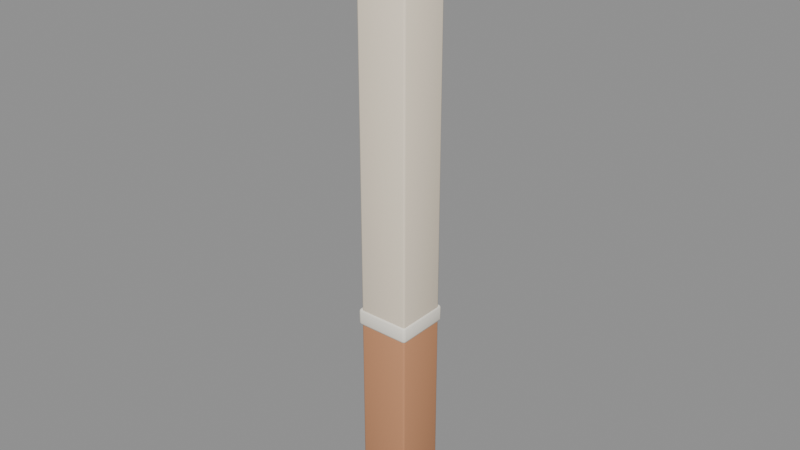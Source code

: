 # Source: wall-corner.blend  (saved by Blender 5.2.45; exported with 4.5.12 LTS)
import bpy
from mathutils import Matrix  # noqa: F401  (used for matrix-valued properties, if any)

bpy.ops.wm.read_factory_settings(use_empty=True)
scene = bpy.context.scene
scene.name = 'ShellMod_wall_corner_Master'

# ---- collections
col_module_wall_corner_003 = bpy.data.collections.new('Module_wall-corner.003'); scene.collection.children.link(col_module_wall_corner_003)

# ---- materials (node trees are filled in below, after node groups)
mat_shellcreamlight = bpy.data.materials.new('ShellCreamLight')
mat_shellcreamlight.diffuse_color = (1.0, 0.8714, 0.6867, 1.0)
mat_shellterracotta = bpy.data.materials.new('ShellTerracotta')
mat_shellterracotta.diffuse_color = (0.5776, 0.2664, 0.1301, 1.0)
mat_shellcreampale = bpy.data.materials.new('ShellCreamPale')
mat_shellcreampale.diffuse_color = (1.0, 0.9473, 0.8308, 1.0)
mat_shellwood = bpy.data.materials.new('ShellWood')
mat_shellwood.diffuse_color = (0.4287, 0.1981, 0.08438, 1.0)

# ---- material node trees
mat_shellcreamlight.use_nodes = True; mat_shellcreamlight.node_tree.nodes.clear()
_N = mat_shellcreamlight.node_tree.nodes; _L = mat_shellcreamlight.node_tree.links
n0 = _N.new('ShaderNodeBsdfPrincipled'); n0.name = 'Principled BSDF'; n0.location = (-200, 100)
n0.inputs[0].default_value = (1.0, 0.8714, 0.6867, 1.0)
n0.inputs[2].default_value = 0.85
n0.inputs[10].default_value = 0.005
n1 = _N.new('ShaderNodeOutputMaterial'); n1.name = 'Material Output'; n1.location = (200, 100)
_L.new(n0.outputs[0], n1.inputs[0])
n1.is_active_output = True
mat_shellterracotta.use_nodes = True; mat_shellterracotta.node_tree.nodes.clear()
_N = mat_shellterracotta.node_tree.nodes; _L = mat_shellterracotta.node_tree.links
n0 = _N.new('ShaderNodeBsdfPrincipled'); n0.name = 'Principled BSDF'; n0.location = (-200, 100)
n0.inputs[0].default_value = (0.5776, 0.2664, 0.1301, 1.0)
n0.inputs[2].default_value = 0.82
n0.inputs[10].default_value = 0.005
n1 = _N.new('ShaderNodeOutputMaterial'); n1.name = 'Material Output'; n1.location = (200, 100)
_L.new(n0.outputs[0], n1.inputs[0])
n1.is_active_output = True
mat_shellcreampale.use_nodes = True; mat_shellcreampale.node_tree.nodes.clear()
_N = mat_shellcreampale.node_tree.nodes; _L = mat_shellcreampale.node_tree.links
n0 = _N.new('ShaderNodeBsdfPrincipled'); n0.name = 'Principled BSDF'; n0.location = (-200, 100)
n0.inputs[0].default_value = (1.0, 0.9473, 0.8308, 1.0)
n0.inputs[2].default_value = 0.78
n0.inputs[10].default_value = 0.005
n1 = _N.new('ShaderNodeOutputMaterial'); n1.name = 'Material Output'; n1.location = (200, 100)
_L.new(n0.outputs[0], n1.inputs[0])
n1.is_active_output = True
mat_shellwood.use_nodes = True; mat_shellwood.node_tree.nodes.clear()
_N = mat_shellwood.node_tree.nodes; _L = mat_shellwood.node_tree.links
n0 = _N.new('ShaderNodeBsdfPrincipled'); n0.name = 'Principled BSDF'; n0.location = (-200, 100)
n0.inputs[0].default_value = (0.4287, 0.1981, 0.08438, 1.0)
n0.inputs[2].default_value = 0.8
n0.inputs[10].default_value = 0.005
n1 = _N.new('ShaderNodeOutputMaterial'); n1.name = 'Material Output'; n1.location = (200, 100)
_L.new(n0.outputs[0], n1.inputs[0])
n1.is_active_output = True

# ---- meshes
me_shellwallcorner_upper_012 = bpy.data.meshes.new('ShellWallCorner_Upper.012')
me_shellwallcorner_upper_012.from_pydata([(-0.212, 0.008, 0.92), (-0.212, 0.0, 0.928), (-0.22, 0.008, 0.928), (-0.212, 0.002343, 0.9223), (-0.2166, 0.003381, 0.9234), (-0.2177, 0.002343, 0.928), (-0.2177, 0.008, 0.9223), (-0.212, 0.0, 2.507), (-0.212, 0.008, 2.515), (-0.22, 0.008, 2.507), (-0.212, 0.002343, 2.513), (-0.2166, 0.003381, 2.512), (-0.2177, 0.008, 2.513), (-0.2177, 0.002343, 2.507), (-0.212, 0.212, 0.92), (-0.22, 0.212, 0.928), (-0.212, 0.22, 0.928), (-0.2177, 0.212, 0.9223), (-0.2166, 0.2166, 0.9234), (-0.2177, 0.2177, 0.928), (-0.212, 0.2177, 0.9223), (-0.212, 0.212, 2.515), (-0.212, 0.22, 2.507), (-0.22, 0.212, 2.507), (-0.212, 0.2177, 2.513), (-0.2166, 0.2166, 2.512), (-0.2177, 0.2177, 2.507), (-0.2177, 0.212, 2.513), (-0.008, 0.008, 0.92), (0.0, 0.008, 0.928), (-0.008, 0.0, 0.928), (-0.002343, 0.008, 0.9223), (-0.003381, 0.003381, 0.9234), (-0.002343, 0.002343, 0.928), (-0.008, 0.002343, 0.9223), (-0.008, 0.008, 2.515), (-0.008, 0.0, 2.507), (0.0, 0.008, 2.507), (-0.008, 0.002343, 2.513), (-0.003381, 0.003381, 2.512), (-0.002343, 0.002343, 2.507), (-0.002343, 0.008, 2.513), (-0.008, 0.212, 0.92), (-0.008, 0.22, 0.928), (0.0, 0.212, 0.928), (-0.008, 0.2177, 0.9223), (-0.003381, 0.2166, 0.9234), (-0.002343, 0.2177, 0.928), (-0.002343, 0.212, 0.9223), (-0.008, 0.212, 2.515), (0.0, 0.212, 2.507), (-0.008, 0.22, 2.507), (-0.002343, 0.212, 2.513), (-0.003381, 0.2166, 2.512), (-0.002343, 0.2177, 2.507), (-0.008, 0.2177, 2.513)], [], [(0, 3, 4, 6), (1, 5, 4, 3), (2, 6, 4, 5), (7, 10, 11, 13), (8, 12, 11, 10), (9, 13, 11, 12), (14, 17, 18, 20), (15, 19, 18, 17), (16, 20, 18, 19), (21, 24, 25, 27), (22, 26, 25, 24), (23, 27, 25, 26), (28, 31, 32, 34), (29, 33, 32, 31), (30, 34, 32, 33), (35, 38, 39, 41), (36, 40, 39, 38), (37, 41, 39, 40), (42, 45, 46, 48), (43, 47, 46, 45), (44, 48, 46, 47), (49, 52, 53, 55), (50, 54, 53, 52), (51, 55, 53, 54), (14, 0, 6, 17), (17, 6, 2, 15), (1, 7, 13, 5), (5, 13, 9, 2), (8, 21, 27, 12), (12, 27, 23, 9), (22, 16, 19, 26), (26, 19, 15, 23), (42, 14, 20, 45), (45, 20, 16, 43), (21, 49, 55, 24), (24, 55, 51, 22), (50, 44, 47, 54), (54, 47, 43, 51), (28, 42, 48, 31), (31, 48, 44, 29), (49, 35, 41, 52), (52, 41, 37, 50), (36, 30, 33, 40), (40, 33, 29, 37), (0, 28, 34, 3), (3, 34, 30, 1), (35, 8, 10, 38), (38, 10, 7, 36), (14, 42, 28, 0), (2, 9, 23, 15), (30, 36, 7, 1), (49, 21, 8, 35), (16, 22, 51, 43), (44, 50, 37, 29)])
me_shellwallcorner_upper_012.polygons.foreach_set('use_smooth', [True] * 54)
me_shellwallcorner_upper_012.materials.append(mat_shellcreamlight)
me_shellwallcorner_upper_012.update()
me_shellwallcorner_lowerwainscot_012 = bpy.data.meshes.new('ShellWallCorner_LowerWainscot.012')
me_shellwallcorner_lowerwainscot_012.from_pydata([(-0.212, 0.008, 0.0), (-0.212, 0.0, 0.008), (-0.22, 0.008, 0.008), (-0.212, 0.002343, 0.002343), (-0.2166, 0.003381, 0.003381), (-0.2177, 0.002343, 0.008), (-0.2177, 0.008, 0.002343), (-0.212, 0.0, 0.912), (-0.212, 0.008, 0.92), (-0.22, 0.008, 0.912), (-0.212, 0.002343, 0.9177), (-0.2166, 0.003381, 0.9166), (-0.2177, 0.008, 0.9177), (-0.2177, 0.002343, 0.912), (-0.212, 0.212, 0.0), (-0.22, 0.212, 0.008), (-0.212, 0.22, 0.008), (-0.2177, 0.212, 0.002343), (-0.2166, 0.2166, 0.003381), (-0.2177, 0.2177, 0.008), (-0.212, 0.2177, 0.002343), (-0.212, 0.212, 0.92), (-0.212, 0.22, 0.912), (-0.22, 0.212, 0.912), (-0.212, 0.2177, 0.9177), (-0.2166, 0.2166, 0.9166), (-0.2177, 0.2177, 0.912), (-0.2177, 0.212, 0.9177), (-0.008, 0.008, 0.0), (0.0, 0.008, 0.008), (-0.008, 0.0, 0.008), (-0.002343, 0.008, 0.002343), (-0.003381, 0.003381, 0.003381), (-0.002343, 0.002343, 0.008), (-0.008, 0.002343, 0.002343), (-0.008, 0.008, 0.92), (-0.008, 0.0, 0.912), (0.0, 0.008, 0.912), (-0.008, 0.002343, 0.9177), (-0.003381, 0.003381, 0.9166), (-0.002343, 0.002343, 0.912), (-0.002343, 0.008, 0.9177), (-0.008, 0.212, 0.0), (-0.008, 0.22, 0.008), (0.0, 0.212, 0.008), (-0.008, 0.2177, 0.002343), (-0.003381, 0.2166, 0.003381), (-0.002343, 0.2177, 0.008), (-0.002343, 0.212, 0.002343), (-0.008, 0.212, 0.92), (0.0, 0.212, 0.912), (-0.008, 0.22, 0.912), (-0.002343, 0.212, 0.9177), (-0.003381, 0.2166, 0.9166), (-0.002343, 0.2177, 0.912), (-0.008, 0.2177, 0.9177)], [], [(0, 3, 4, 6), (1, 5, 4, 3), (2, 6, 4, 5), (7, 10, 11, 13), (8, 12, 11, 10), (9, 13, 11, 12), (14, 17, 18, 20), (15, 19, 18, 17), (16, 20, 18, 19), (21, 24, 25, 27), (22, 26, 25, 24), (23, 27, 25, 26), (28, 31, 32, 34), (29, 33, 32, 31), (30, 34, 32, 33), (35, 38, 39, 41), (36, 40, 39, 38), (37, 41, 39, 40), (42, 45, 46, 48), (43, 47, 46, 45), (44, 48, 46, 47), (49, 52, 53, 55), (50, 54, 53, 52), (51, 55, 53, 54), (14, 0, 6, 17), (17, 6, 2, 15), (1, 7, 13, 5), (5, 13, 9, 2), (8, 21, 27, 12), (12, 27, 23, 9), (22, 16, 19, 26), (26, 19, 15, 23), (42, 14, 20, 45), (45, 20, 16, 43), (21, 49, 55, 24), (24, 55, 51, 22), (50, 44, 47, 54), (54, 47, 43, 51), (28, 42, 48, 31), (31, 48, 44, 29), (49, 35, 41, 52), (52, 41, 37, 50), (36, 30, 33, 40), (40, 33, 29, 37), (0, 28, 34, 3), (3, 34, 30, 1), (35, 8, 10, 38), (38, 10, 7, 36), (14, 42, 28, 0), (2, 9, 23, 15), (30, 36, 7, 1), (49, 21, 8, 35), (16, 22, 51, 43), (44, 50, 37, 29)])
me_shellwallcorner_lowerwainscot_012.polygons.foreach_set('use_smooth', [True] * 54)
me_shellwallcorner_lowerwainscot_012.materials.append(mat_shellterracotta)
me_shellwallcorner_lowerwainscot_012.update()
me_shellwallcorner_chairrail_012 = bpy.data.meshes.new('ShellWallCorner_ChairRail.012')
me_shellwallcorner_chairrail_012.from_pydata([(-0.224, 0.008, 0.885), (-0.224, -0.004, 0.897), (-0.236, 0.008, 0.897), (-0.224, -0.0004853, 0.8885), (-0.2309, 0.001072, 0.8901), (-0.2325, -0.0004853, 0.897), (-0.2325, 0.008, 0.8885), (-0.224, -0.004, 0.948), (-0.224, 0.008, 0.96), (-0.236, 0.008, 0.948), (-0.224, -0.0004853, 0.9565), (-0.2309, 0.001072, 0.9549), (-0.2325, 0.008, 0.9565), (-0.2325, -0.0004853, 0.948), (-0.224, 0.224, 0.885), (-0.236, 0.224, 0.897), (-0.224, 0.236, 0.897), (-0.2325, 0.224, 0.8885), (-0.2309, 0.2309, 0.8901), (-0.2325, 0.2325, 0.897), (-0.224, 0.2325, 0.8885), (-0.224, 0.224, 0.96), (-0.224, 0.236, 0.948), (-0.236, 0.224, 0.948), (-0.224, 0.2325, 0.9565), (-0.2309, 0.2309, 0.9549), (-0.2325, 0.2325, 0.948), (-0.2325, 0.224, 0.9565), (-0.008, 0.008, 0.885), (0.004, 0.008, 0.897), (-0.008, -0.004, 0.897), (0.0004853, 0.008, 0.8885), (-0.001072, 0.001072, 0.8901), (0.0004853, -0.0004853, 0.897), (-0.008, -0.0004853, 0.8885), (-0.008, 0.008, 0.96), (-0.008, -0.004, 0.948), (0.004, 0.008, 0.948), (-0.008, -0.0004853, 0.9565), (-0.001072, 0.001072, 0.9549), (0.0004853, -0.0004853, 0.948), (0.0004853, 0.008, 0.9565), (-0.008, 0.224, 0.885), (-0.008, 0.236, 0.897), (0.004, 0.224, 0.897), (-0.008, 0.2325, 0.8885), (-0.001072, 0.2309, 0.8901), (0.0004853, 0.2325, 0.897), (0.0004853, 0.224, 0.8885), (-0.008, 0.224, 0.96), (0.004, 0.224, 0.948), (-0.008, 0.236, 0.948), (0.0004853, 0.224, 0.9565), (-0.001072, 0.2309, 0.9549), (0.0004853, 0.2325, 0.948), (-0.008, 0.2325, 0.9565), (-0.224, 0.008, 2.515), (-0.224, -0.004, 2.527), (-0.236, 0.008, 2.527), (-0.224, -0.0004853, 2.519), (-0.2309, 0.001072, 2.52), (-0.2325, -0.0004853, 2.527), (-0.2325, 0.008, 2.519), (-0.224, -0.004, 2.568), (-0.224, 0.008, 2.58), (-0.236, 0.008, 2.568), (-0.224, -0.0004853, 2.576), (-0.2309, 0.001072, 2.575), (-0.2325, 0.008, 2.576), (-0.2325, -0.0004853, 2.568), (-0.224, 0.224, 2.515), (-0.236, 0.224, 2.527), (-0.224, 0.236, 2.527), (-0.2325, 0.224, 2.519), (-0.2309, 0.2309, 2.52), (-0.2325, 0.2325, 2.527), (-0.224, 0.2325, 2.519), (-0.224, 0.224, 2.58), (-0.224, 0.236, 2.568), (-0.236, 0.224, 2.568), (-0.224, 0.2325, 2.576), (-0.2309, 0.2309, 2.575), (-0.2325, 0.2325, 2.568), (-0.2325, 0.224, 2.576), (-0.008, 0.008, 2.515), (0.004, 0.008, 2.527), (-0.008, -0.004, 2.527), (0.0004853, 0.008, 2.519), (-0.001072, 0.001072, 2.52), (0.0004853, -0.0004853, 2.527), (-0.008, -0.0004853, 2.519), (-0.008, 0.008, 2.58), (-0.008, -0.004, 2.568), (0.004, 0.008, 2.568), (-0.008, -0.0004853, 2.576), (-0.001072, 0.001072, 2.575), (0.0004853, -0.0004853, 2.568), (0.0004853, 0.008, 2.576), (-0.008, 0.224, 2.515), (-0.008, 0.236, 2.527), (0.004, 0.224, 2.527), (-0.008, 0.2325, 2.519), (-0.001072, 0.2309, 2.52), (0.0004853, 0.2325, 2.527), (0.0004853, 0.224, 2.519), (-0.008, 0.224, 2.58), (0.004, 0.224, 2.568), (-0.008, 0.236, 2.568), (0.0004853, 0.224, 2.576), (-0.001072, 0.2309, 2.575), (0.0004853, 0.2325, 2.568), (-0.008, 0.2325, 2.576)], [], [(0, 3, 4, 6), (1, 5, 4, 3), (2, 6, 4, 5), (7, 10, 11, 13), (8, 12, 11, 10), (9, 13, 11, 12), (14, 17, 18, 20), (15, 19, 18, 17), (16, 20, 18, 19), (21, 24, 25, 27), (22, 26, 25, 24), (23, 27, 25, 26), (28, 31, 32, 34), (29, 33, 32, 31), (30, 34, 32, 33), (35, 38, 39, 41), (36, 40, 39, 38), (37, 41, 39, 40), (42, 45, 46, 48), (43, 47, 46, 45), (44, 48, 46, 47), (49, 52, 53, 55), (50, 54, 53, 52), (51, 55, 53, 54), (14, 0, 6, 17), (17, 6, 2, 15), (1, 7, 13, 5), (5, 13, 9, 2), (8, 21, 27, 12), (12, 27, 23, 9), (22, 16, 19, 26), (26, 19, 15, 23), (42, 14, 20, 45), (45, 20, 16, 43), (21, 49, 55, 24), (24, 55, 51, 22), (50, 44, 47, 54), (54, 47, 43, 51), (28, 42, 48, 31), (31, 48, 44, 29), (49, 35, 41, 52), (52, 41, 37, 50), (36, 30, 33, 40), (40, 33, 29, 37), (0, 28, 34, 3), (3, 34, 30, 1), (35, 8, 10, 38), (38, 10, 7, 36), (14, 42, 28, 0), (2, 9, 23, 15), (30, 36, 7, 1), (49, 21, 8, 35), (16, 22, 51, 43), (44, 50, 37, 29), (56, 59, 60, 62), (57, 61, 60, 59), (58, 62, 60, 61), (63, 66, 67, 69), (64, 68, 67, 66), (65, 69, 67, 68), (70, 73, 74, 76), (71, 75, 74, 73), (72, 76, 74, 75), (77, 80, 81, 83), (78, 82, 81, 80), (79, 83, 81, 82), (84, 87, 88, 90), (85, 89, 88, 87), (86, 90, 88, 89), (91, 94, 95, 97), (92, 96, 95, 94), (93, 97, 95, 96), (98, 101, 102, 104), (99, 103, 102, 101), (100, 104, 102, 103), (105, 108, 109, 111), (106, 110, 109, 108), (107, 111, 109, 110), (70, 56, 62, 73), (73, 62, 58, 71), (57, 63, 69, 61), (61, 69, 65, 58), (64, 77, 83, 68), (68, 83, 79, 65), (78, 72, 75, 82), (82, 75, 71, 79), (98, 70, 76, 101), (101, 76, 72, 99), (77, 105, 111, 80), (80, 111, 107, 78), (106, 100, 103, 110), (110, 103, 99, 107), (84, 98, 104, 87), (87, 104, 100, 85), (105, 91, 97, 108), (108, 97, 93, 106), (92, 86, 89, 96), (96, 89, 85, 93), (56, 84, 90, 59), (59, 90, 86, 57), (91, 64, 66, 94), (94, 66, 63, 92), (70, 98, 84, 56), (58, 65, 79, 71), (86, 92, 63, 57), (105, 77, 64, 91), (72, 78, 107, 99), (100, 106, 93, 85)])
me_shellwallcorner_chairrail_012.polygons.foreach_set('use_smooth', [True] * 108)
me_shellwallcorner_chairrail_012.materials.append(mat_shellcreampale)
me_shellwallcorner_chairrail_012.update()
me_shellwallcorner_coping_012 = bpy.data.meshes.new('ShellWallCorner_Coping.012')
me_shellwallcorner_coping_012.from_pydata([(-0.236, 0.012, 2.58), (-0.236, -0.004, 2.596), (-0.252, 0.012, 2.596), (-0.236, 0.0006863, 2.585), (-0.2452, 0.002762, 2.587), (-0.2473, 0.0006863, 2.596), (-0.2473, 0.012, 2.585), (-0.236, -0.004, 2.634), (-0.236, 0.012, 2.65), (-0.252, 0.012, 2.634), (-0.236, 0.0006863, 2.645), (-0.2452, 0.002762, 2.643), (-0.2473, 0.012, 2.645), (-0.2473, 0.0006863, 2.634), (-0.236, 0.236, 2.58), (-0.252, 0.236, 2.596), (-0.236, 0.252, 2.596), (-0.2473, 0.236, 2.585), (-0.2452, 0.2452, 2.587), (-0.2473, 0.2473, 2.596), (-0.236, 0.2473, 2.585), (-0.236, 0.236, 2.65), (-0.236, 0.252, 2.634), (-0.252, 0.236, 2.634), (-0.236, 0.2473, 2.645), (-0.2452, 0.2452, 2.643), (-0.2473, 0.2473, 2.634), (-0.2473, 0.236, 2.645), (-0.012, 0.012, 2.58), (0.004, 0.012, 2.596), (-0.012, -0.004, 2.596), (-0.0006863, 0.012, 2.585), (-0.002762, 0.002762, 2.587), (-0.0006863, 0.0006863, 2.596), (-0.012, 0.0006863, 2.585), (-0.012, 0.012, 2.65), (-0.012, -0.004, 2.634), (0.004, 0.012, 2.634), (-0.012, 0.0006863, 2.645), (-0.002762, 0.002762, 2.643), (-0.0006863, 0.0006863, 2.634), (-0.0006863, 0.012, 2.645), (-0.012, 0.236, 2.58), (-0.012, 0.252, 2.596), (0.004, 0.236, 2.596), (-0.012, 0.2473, 2.585), (-0.002762, 0.2452, 2.587), (-0.0006863, 0.2473, 2.596), (-0.0006863, 0.236, 2.585), (-0.012, 0.236, 2.65), (0.004, 0.236, 2.634), (-0.012, 0.252, 2.634), (-0.0006863, 0.236, 2.645), (-0.002762, 0.2452, 2.643), (-0.0006863, 0.2473, 2.634), (-0.012, 0.2473, 2.645)], [], [(0, 3, 4, 6), (1, 5, 4, 3), (2, 6, 4, 5), (7, 10, 11, 13), (8, 12, 11, 10), (9, 13, 11, 12), (14, 17, 18, 20), (15, 19, 18, 17), (16, 20, 18, 19), (21, 24, 25, 27), (22, 26, 25, 24), (23, 27, 25, 26), (28, 31, 32, 34), (29, 33, 32, 31), (30, 34, 32, 33), (35, 38, 39, 41), (36, 40, 39, 38), (37, 41, 39, 40), (42, 45, 46, 48), (43, 47, 46, 45), (44, 48, 46, 47), (49, 52, 53, 55), (50, 54, 53, 52), (51, 55, 53, 54), (14, 0, 6, 17), (17, 6, 2, 15), (1, 7, 13, 5), (5, 13, 9, 2), (8, 21, 27, 12), (12, 27, 23, 9), (22, 16, 19, 26), (26, 19, 15, 23), (42, 14, 20, 45), (45, 20, 16, 43), (21, 49, 55, 24), (24, 55, 51, 22), (50, 44, 47, 54), (54, 47, 43, 51), (28, 42, 48, 31), (31, 48, 44, 29), (49, 35, 41, 52), (52, 41, 37, 50), (36, 30, 33, 40), (40, 33, 29, 37), (0, 28, 34, 3), (3, 34, 30, 1), (35, 8, 10, 38), (38, 10, 7, 36), (14, 42, 28, 0), (2, 9, 23, 15), (30, 36, 7, 1), (49, 21, 8, 35), (16, 22, 51, 43), (44, 50, 37, 29)])
me_shellwallcorner_coping_012.polygons.foreach_set('use_smooth', [True] * 54)
me_shellwallcorner_coping_012.materials.append(mat_shellwood)
me_shellwallcorner_coping_012.update()

# ---- objects
ob_shellwallcorner_upper = bpy.data.objects.new('ShellWallCorner_Upper', me_shellwallcorner_upper_012)
ob_shellwallcorner_lowerwainscot = bpy.data.objects.new('ShellWallCorner_LowerWainscot', me_shellwallcorner_lowerwainscot_012)
ob_shellwallcorner_chairrail = bpy.data.objects.new('ShellWallCorner_ChairRail', me_shellwallcorner_chairrail_012)
ob_shellwallcorner_coping = bpy.data.objects.new('ShellWallCorner_Coping', me_shellwallcorner_coping_012)

# ---- transforms, parenting, visibility, modifiers, constraints
ob_shellwallcorner_upper.location = (0.0, 0.0, 0.0)
ob_shellwallcorner_lowerwainscot.location = (0.0, 0.0, 0.0)
ob_shellwallcorner_chairrail.location = (0.0, 0.0, 0.0)
ob_shellwallcorner_coping.location = (0.0, 0.0, 0.0)

# ---- collection membership
col_module_wall_corner_003.objects.link(ob_shellwallcorner_upper)
col_module_wall_corner_003.objects.link(ob_shellwallcorner_lowerwainscot)
col_module_wall_corner_003.objects.link(ob_shellwallcorner_chairrail)
col_module_wall_corner_003.objects.link(ob_shellwallcorner_coping)

# ---- scene / render settings (as saved in the file)
scene.frame_start = 1; scene.frame_end = 250; scene.frame_set(1)
scene.render.engine = 'BLENDER_EEVEE_NEXT'
scene.render.image_settings.exr_codec = 'NONE'
scene.render.use_bake_clear = False
scene.render.bake_margin = 0
scene.render.bake_bias = 0.0
scene.render.bake_samples = 0
scene.render.simplify_subdivision_render = 0
scene.render.simplify_child_particles_render = 0.0
scene.render.compositor_device = 'GPU'
scene.eevee.use_volume_custom_range = False
scene.eevee.gtao_distance = 0.0
scene.eevee.use_fast_gi = False
scene.eevee.fast_gi_thickness_near = 0.1
scene.eevee.fast_gi_thickness_far = 0.0
scene.eevee.ray_tracing_options.screen_trace_thickness = 0.1
bpy.context.view_layer.update()

# ---- added for rendering (the .blend has no active camera and no usable light): camera, sun + grey world if the file has none
cam_auto = bpy.data.cameras.new('AutoCamera')
cam_auto.lens = 50.0
cam_auto.sensor_width = 36.0
cam_auto.clip_end = 1000.0
ob_auto_camera = bpy.data.objects.new('AutoCamera', cam_auto)
scene.collection.objects.link(ob_auto_camera)
ob_auto_camera.location = (2.35062, -2.84555, 3.3047)
ob_auto_camera.rotation_euler = (1.09748, -7.21219e-08, 0.694738)
scene.camera = ob_auto_camera
light_auto_sun = bpy.data.lights.new('AutoSun', 'SUN')
light_auto_sun.energy = 3.0
light_auto_sun.angle = 0.0523599
ob_auto_sun = bpy.data.objects.new('AutoSun', light_auto_sun)
scene.collection.objects.link(ob_auto_sun)
ob_auto_sun.rotation_euler = (0.872665, 0.174533, 0.523599)
if scene.world is None:
    world_auto = bpy.data.worlds.new('AutoWorld')
    world_auto.color = (0.3, 0.3, 0.3)
    scene.world = world_auto
bpy.context.view_layer.update()
